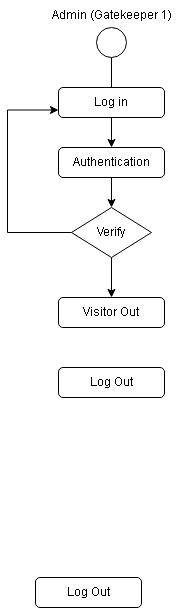

The diagram above was exported from draw.io. Its source (the exported page's mxGraphModel, read from the mxfile embedded in the PNG):
<mxGraphModel dx="1195" dy="622" grid="1" gridSize="10" guides="1" tooltips="1" connect="1" arrows="1" fold="1" page="1" pageScale="1" pageWidth="827" pageHeight="1169" math="0" shadow="0">
  <root>
    <mxCell id="0" />
    <mxCell id="1" parent="0" />
    <mxCell id="qVQk4zaBZRnmMJg3SI7V-23" value="" style="edgeStyle=orthogonalEdgeStyle;rounded=0;orthogonalLoop=1;jettySize=auto;html=1;" edge="1" parent="1" source="qVQk4zaBZRnmMJg3SI7V-1" target="qVQk4zaBZRnmMJg3SI7V-4">
      <mxGeometry relative="1" as="geometry" />
    </mxCell>
    <mxCell id="qVQk4zaBZRnmMJg3SI7V-1" value="" style="ellipse;whiteSpace=wrap;html=1;aspect=fixed;" vertex="1" parent="1">
      <mxGeometry x="399" y="80" width="30" height="30" as="geometry" />
    </mxCell>
    <mxCell id="qVQk4zaBZRnmMJg3SI7V-3" value="Log in" style="rounded=1;whiteSpace=wrap;html=1;strokeWidth=1;perimeterSpacing=0;shadow=0;glass=0;" vertex="1" parent="1">
      <mxGeometry x="361" y="140" width="106" height="30" as="geometry" />
    </mxCell>
    <mxCell id="qVQk4zaBZRnmMJg3SI7V-24" value="" style="edgeStyle=orthogonalEdgeStyle;rounded=0;orthogonalLoop=1;jettySize=auto;html=1;" edge="1" parent="1" source="qVQk4zaBZRnmMJg3SI7V-4" target="qVQk4zaBZRnmMJg3SI7V-6">
      <mxGeometry relative="1" as="geometry" />
    </mxCell>
    <mxCell id="qVQk4zaBZRnmMJg3SI7V-4" value="Authentication" style="rounded=1;whiteSpace=wrap;html=1;" vertex="1" parent="1">
      <mxGeometry x="361" y="200" width="106" height="30" as="geometry" />
    </mxCell>
    <mxCell id="qVQk4zaBZRnmMJg3SI7V-25" style="edgeStyle=orthogonalEdgeStyle;rounded=0;orthogonalLoop=1;jettySize=auto;html=1;entryX=0;entryY=0.75;entryDx=0;entryDy=0;" edge="1" parent="1" source="qVQk4zaBZRnmMJg3SI7V-6" target="qVQk4zaBZRnmMJg3SI7V-3">
      <mxGeometry relative="1" as="geometry">
        <mxPoint x="290" y="160" as="targetPoint" />
        <Array as="points">
          <mxPoint x="310" y="285" />
          <mxPoint x="310" y="163" />
        </Array>
      </mxGeometry>
    </mxCell>
    <mxCell id="qVQk4zaBZRnmMJg3SI7V-31" style="edgeStyle=orthogonalEdgeStyle;rounded=0;orthogonalLoop=1;jettySize=auto;html=1;" edge="1" parent="1" source="qVQk4zaBZRnmMJg3SI7V-6" target="qVQk4zaBZRnmMJg3SI7V-29">
      <mxGeometry relative="1" as="geometry" />
    </mxCell>
    <mxCell id="qVQk4zaBZRnmMJg3SI7V-6" value="Verify" style="rhombus;whiteSpace=wrap;html=1;" vertex="1" parent="1">
      <mxGeometry x="374" y="260" width="80" height="50" as="geometry" />
    </mxCell>
    <mxCell id="qVQk4zaBZRnmMJg3SI7V-26" value="Admin (Gatekeeper 1)" style="text;html=1;align=center;verticalAlign=middle;resizable=0;points=[];autosize=1;strokeColor=none;fillColor=none;" vertex="1" parent="1">
      <mxGeometry x="344" y="53" width="140" height="30" as="geometry" />
    </mxCell>
    <mxCell id="qVQk4zaBZRnmMJg3SI7V-27" value="Log Out" style="rounded=1;whiteSpace=wrap;html=1;strokeWidth=1;perimeterSpacing=0;shadow=0;glass=0;" vertex="1" parent="1">
      <mxGeometry x="338" y="630" width="106" height="30" as="geometry" />
    </mxCell>
    <mxCell id="qVQk4zaBZRnmMJg3SI7V-29" value="Visitor Out" style="rounded=1;whiteSpace=wrap;html=1;" vertex="1" parent="1">
      <mxGeometry x="361" y="350" width="106" height="30" as="geometry" />
    </mxCell>
    <mxCell id="qVQk4zaBZRnmMJg3SI7V-30" value="Log Out" style="rounded=1;whiteSpace=wrap;html=1;strokeWidth=1;perimeterSpacing=0;shadow=0;glass=0;" vertex="1" parent="1">
      <mxGeometry x="361" y="420" width="106" height="30" as="geometry" />
    </mxCell>
  </root>
</mxGraphModel>